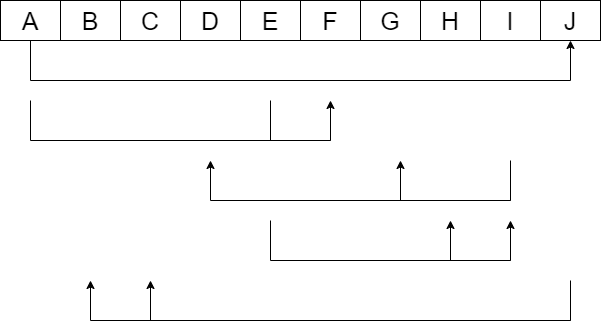

The diagram above was exported from draw.io. Its source (the exported page's mxGraphModel, read from the mxfile embedded in the PNG):
<mxGraphModel dx="1783" dy="1303" grid="1" gridSize="10" guides="1" tooltips="1" connect="1" arrows="1" fold="1" page="1" pageScale="1" pageWidth="827" pageHeight="1169" math="0" shadow="0">
  <root>
    <mxCell id="0" />
    <mxCell id="1" parent="0" />
    <mxCell id="ZyfpPt6zzu7YIXxdJUAt-153" style="edgeStyle=orthogonalEdgeStyle;rounded=0;orthogonalLoop=1;jettySize=auto;html=1;exitX=0.5;exitY=1;exitDx=0;exitDy=0;entryX=0.5;entryY=1;entryDx=0;entryDy=0;fontSize=25;" edge="1" parent="1" source="ZyfpPt6zzu7YIXxdJUAt-143" target="ZyfpPt6zzu7YIXxdJUAt-144">
      <mxGeometry relative="1" as="geometry">
        <Array as="points">
          <mxPoint x="220" y="340" />
          <mxPoint x="760" y="340" />
        </Array>
      </mxGeometry>
    </mxCell>
    <mxCell id="ZyfpPt6zzu7YIXxdJUAt-143" value="A" style="whiteSpace=wrap;html=1;align=center;fontSize=25;" vertex="1" parent="1">
      <mxGeometry x="190" y="260" width="60" height="40" as="geometry" />
    </mxCell>
    <mxCell id="ZyfpPt6zzu7YIXxdJUAt-144" value="J" style="whiteSpace=wrap;html=1;align=center;fontSize=25;" vertex="1" parent="1">
      <mxGeometry x="730" y="260" width="60" height="40" as="geometry" />
    </mxCell>
    <mxCell id="ZyfpPt6zzu7YIXxdJUAt-145" value="I" style="whiteSpace=wrap;html=1;align=center;fontSize=25;" vertex="1" parent="1">
      <mxGeometry x="670" y="260" width="60" height="40" as="geometry" />
    </mxCell>
    <mxCell id="ZyfpPt6zzu7YIXxdJUAt-146" value="H" style="whiteSpace=wrap;html=1;align=center;fontSize=25;" vertex="1" parent="1">
      <mxGeometry x="610" y="260" width="60" height="40" as="geometry" />
    </mxCell>
    <mxCell id="ZyfpPt6zzu7YIXxdJUAt-147" value="G" style="whiteSpace=wrap;html=1;align=center;fontSize=25;" vertex="1" parent="1">
      <mxGeometry x="550" y="260" width="60" height="40" as="geometry" />
    </mxCell>
    <mxCell id="ZyfpPt6zzu7YIXxdJUAt-148" value="F" style="whiteSpace=wrap;html=1;align=center;fontSize=25;" vertex="1" parent="1">
      <mxGeometry x="490" y="260" width="60" height="40" as="geometry" />
    </mxCell>
    <mxCell id="ZyfpPt6zzu7YIXxdJUAt-154" style="edgeStyle=orthogonalEdgeStyle;rounded=0;orthogonalLoop=1;jettySize=auto;html=1;fontSize=25;" edge="1" parent="1">
      <mxGeometry relative="1" as="geometry">
        <mxPoint x="460" y="360" as="sourcePoint" />
        <mxPoint x="520" y="360" as="targetPoint" />
        <Array as="points">
          <mxPoint x="460" y="400" />
          <mxPoint x="520" y="400" />
        </Array>
      </mxGeometry>
    </mxCell>
    <mxCell id="ZyfpPt6zzu7YIXxdJUAt-149" value="E" style="whiteSpace=wrap;html=1;align=center;fontSize=25;" vertex="1" parent="1">
      <mxGeometry x="430" y="260" width="60" height="40" as="geometry" />
    </mxCell>
    <mxCell id="ZyfpPt6zzu7YIXxdJUAt-150" value="D" style="whiteSpace=wrap;html=1;align=center;fontSize=25;" vertex="1" parent="1">
      <mxGeometry x="370" y="260" width="60" height="40" as="geometry" />
    </mxCell>
    <mxCell id="ZyfpPt6zzu7YIXxdJUAt-151" value="C" style="whiteSpace=wrap;html=1;align=center;fontSize=25;" vertex="1" parent="1">
      <mxGeometry x="310" y="260" width="60" height="40" as="geometry" />
    </mxCell>
    <mxCell id="ZyfpPt6zzu7YIXxdJUAt-152" value="B" style="whiteSpace=wrap;html=1;align=center;fontSize=25;" vertex="1" parent="1">
      <mxGeometry x="250" y="260" width="60" height="40" as="geometry" />
    </mxCell>
    <mxCell id="ZyfpPt6zzu7YIXxdJUAt-156" style="edgeStyle=orthogonalEdgeStyle;rounded=0;orthogonalLoop=1;jettySize=auto;html=1;endArrow=none;endFill=0;fontSize=25;" edge="1" parent="1">
      <mxGeometry relative="1" as="geometry">
        <mxPoint x="220" y="360" as="sourcePoint" />
        <mxPoint x="520" y="400" as="targetPoint" />
        <Array as="points">
          <mxPoint x="220" y="400" />
          <mxPoint x="520" y="400" />
        </Array>
      </mxGeometry>
    </mxCell>
    <mxCell id="ZyfpPt6zzu7YIXxdJUAt-157" style="edgeStyle=orthogonalEdgeStyle;rounded=0;orthogonalLoop=1;jettySize=auto;html=1;endArrow=none;endFill=0;startArrow=classic;startFill=1;fontSize=25;" edge="1" parent="1">
      <mxGeometry relative="1" as="geometry">
        <mxPoint x="590" y="420" as="sourcePoint" />
        <mxPoint x="700" y="420" as="targetPoint" />
        <Array as="points">
          <mxPoint x="590" y="460" />
          <mxPoint x="700" y="460" />
        </Array>
      </mxGeometry>
    </mxCell>
    <mxCell id="ZyfpPt6zzu7YIXxdJUAt-158" style="edgeStyle=orthogonalEdgeStyle;rounded=0;orthogonalLoop=1;jettySize=auto;html=1;endArrow=none;endFill=0;startArrow=classic;startFill=1;fontSize=25;" edge="1" parent="1">
      <mxGeometry relative="1" as="geometry">
        <mxPoint x="400" y="420" as="sourcePoint" />
        <mxPoint x="700" y="460" as="targetPoint" />
        <Array as="points">
          <mxPoint x="400" y="460" />
          <mxPoint x="700" y="460" />
        </Array>
      </mxGeometry>
    </mxCell>
    <mxCell id="ZyfpPt6zzu7YIXxdJUAt-159" style="edgeStyle=orthogonalEdgeStyle;rounded=0;orthogonalLoop=1;jettySize=auto;html=1;startArrow=classic;startFill=1;fontSize=25;" edge="1" parent="1">
      <mxGeometry relative="1" as="geometry">
        <mxPoint x="640" y="480" as="sourcePoint" />
        <mxPoint x="700" y="480" as="targetPoint" />
        <Array as="points">
          <mxPoint x="640" y="480" />
          <mxPoint x="640" y="520" />
          <mxPoint x="700" y="520" />
        </Array>
      </mxGeometry>
    </mxCell>
    <mxCell id="ZyfpPt6zzu7YIXxdJUAt-160" style="edgeStyle=orthogonalEdgeStyle;rounded=0;orthogonalLoop=1;jettySize=auto;html=1;endArrow=none;endFill=0;fontSize=25;" edge="1" parent="1">
      <mxGeometry relative="1" as="geometry">
        <mxPoint x="460" y="480" as="sourcePoint" />
        <mxPoint x="700" y="520" as="targetPoint" />
        <Array as="points">
          <mxPoint x="460" y="520" />
        </Array>
      </mxGeometry>
    </mxCell>
    <mxCell id="ZyfpPt6zzu7YIXxdJUAt-161" style="edgeStyle=orthogonalEdgeStyle;rounded=0;orthogonalLoop=1;jettySize=auto;html=1;endArrow=none;endFill=0;startArrow=classic;startFill=1;fontSize=25;" edge="1" parent="1">
      <mxGeometry relative="1" as="geometry">
        <mxPoint x="340" y="540" as="sourcePoint" />
        <mxPoint x="760" y="540" as="targetPoint" />
        <Array as="points">
          <mxPoint x="340" y="540" />
          <mxPoint x="340" y="580" />
          <mxPoint x="760" y="580" />
        </Array>
      </mxGeometry>
    </mxCell>
    <mxCell id="ZyfpPt6zzu7YIXxdJUAt-162" style="edgeStyle=orthogonalEdgeStyle;rounded=0;orthogonalLoop=1;jettySize=auto;html=1;endArrow=none;endFill=0;startArrow=classic;startFill=1;fontSize=25;" edge="1" parent="1">
      <mxGeometry relative="1" as="geometry">
        <mxPoint x="280" y="540" as="sourcePoint" />
        <mxPoint x="760" y="580" as="targetPoint" />
        <Array as="points">
          <mxPoint x="280" y="540" />
          <mxPoint x="280" y="580" />
        </Array>
      </mxGeometry>
    </mxCell>
  </root>
</mxGraphModel>